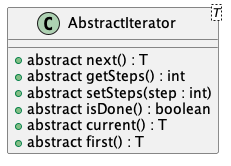

The diagram above was rendered by PlantUML. Its source (embedded in the PNG):
@startuml AbstractIterator
class AbstractIterator <T> {
    + abstract next() : T
    + abstract getSteps() : int
    + abstract setSteps(step : int)
    + abstract isDone() : boolean
    + abstract current() : T
    + abstract first() : T
}
@enduml